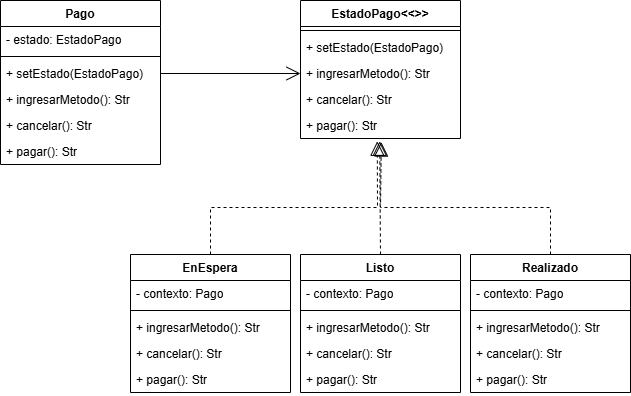

The diagram above was exported from draw.io. Its source (the exported page's mxGraphModel, read from the mxfile embedded in the PNG):
<mxGraphModel dx="1030" dy="622" grid="1" gridSize="10" guides="1" tooltips="1" connect="1" arrows="1" fold="1" page="1" pageScale="1" pageWidth="827" pageHeight="1169" math="0" shadow="0">
  <root>
    <mxCell id="0" />
    <mxCell id="1" parent="0" />
    <mxCell id="1XLqqMP9AiHN_t9QfwNX-1" parent="1" style="swimlane;fontStyle=1;align=center;verticalAlign=top;childLayout=stackLayout;horizontal=1;startSize=26;horizontalStack=0;resizeParent=1;resizeParentMax=0;resizeLast=0;collapsible=1;marginBottom=0;whiteSpace=wrap;html=1;" value="Pago" vertex="1">
      <mxGeometry height="164" width="160" x="150" y="193" as="geometry" />
    </mxCell>
    <mxCell id="1XLqqMP9AiHN_t9QfwNX-2" parent="1XLqqMP9AiHN_t9QfwNX-1" style="text;strokeColor=none;fillColor=none;align=left;verticalAlign=top;spacingLeft=4;spacingRight=4;overflow=hidden;rotatable=0;points=[[0,0.5],[1,0.5]];portConstraint=eastwest;whiteSpace=wrap;html=1;" value="- estado: EstadoPago" vertex="1">
      <mxGeometry height="26" width="160" y="26" as="geometry" />
    </mxCell>
    <mxCell id="1XLqqMP9AiHN_t9QfwNX-3" parent="1XLqqMP9AiHN_t9QfwNX-1" style="line;strokeWidth=1;fillColor=none;align=left;verticalAlign=middle;spacingTop=-1;spacingLeft=3;spacingRight=3;rotatable=0;labelPosition=right;points=[];portConstraint=eastwest;strokeColor=inherit;" value="" vertex="1">
      <mxGeometry height="8" width="160" y="52" as="geometry" />
    </mxCell>
    <mxCell id="1XLqqMP9AiHN_t9QfwNX-4" parent="1XLqqMP9AiHN_t9QfwNX-1" style="text;strokeColor=none;fillColor=none;align=left;verticalAlign=top;spacingLeft=4;spacingRight=4;overflow=hidden;rotatable=0;points=[[0,0.5],[1,0.5]];portConstraint=eastwest;whiteSpace=wrap;html=1;" value="+ setEstado(EstadoPago)" vertex="1">
      <mxGeometry height="26" width="160" y="60" as="geometry" />
    </mxCell>
    <mxCell id="1XLqqMP9AiHN_t9QfwNX-5" parent="1XLqqMP9AiHN_t9QfwNX-1" style="text;strokeColor=none;fillColor=none;align=left;verticalAlign=top;spacingLeft=4;spacingRight=4;overflow=hidden;rotatable=0;points=[[0,0.5],[1,0.5]];portConstraint=eastwest;whiteSpace=wrap;html=1;" value="+ ingresarMetodo(): Str" vertex="1">
      <mxGeometry height="26" width="160" y="86" as="geometry" />
    </mxCell>
    <mxCell id="1XLqqMP9AiHN_t9QfwNX-6" parent="1XLqqMP9AiHN_t9QfwNX-1" style="text;strokeColor=none;fillColor=none;align=left;verticalAlign=top;spacingLeft=4;spacingRight=4;overflow=hidden;rotatable=0;points=[[0,0.5],[1,0.5]];portConstraint=eastwest;whiteSpace=wrap;html=1;" value="+ cancelar(): Str" vertex="1">
      <mxGeometry height="26" width="160" y="112" as="geometry" />
    </mxCell>
    <mxCell id="1XLqqMP9AiHN_t9QfwNX-7" parent="1XLqqMP9AiHN_t9QfwNX-1" style="text;strokeColor=none;fillColor=none;align=left;verticalAlign=top;spacingLeft=4;spacingRight=4;overflow=hidden;rotatable=0;points=[[0,0.5],[1,0.5]];portConstraint=eastwest;whiteSpace=wrap;html=1;" value="+ pagar(): Str" vertex="1">
      <mxGeometry height="26" width="160" y="138" as="geometry" />
    </mxCell>
    <mxCell id="1XLqqMP9AiHN_t9QfwNX-8" parent="1" style="swimlane;fontStyle=1;align=center;verticalAlign=top;childLayout=stackLayout;horizontal=1;startSize=26;horizontalStack=0;resizeParent=1;resizeParentMax=0;resizeLast=0;collapsible=1;marginBottom=0;whiteSpace=wrap;html=1;" value="EstadoPago&amp;lt;&amp;lt;&amp;gt;&amp;gt;" vertex="1">
      <mxGeometry height="138" width="160" x="450" y="193" as="geometry" />
    </mxCell>
    <mxCell id="1XLqqMP9AiHN_t9QfwNX-10" parent="1XLqqMP9AiHN_t9QfwNX-8" style="line;strokeWidth=1;fillColor=none;align=left;verticalAlign=middle;spacingTop=-1;spacingLeft=3;spacingRight=3;rotatable=0;labelPosition=right;points=[];portConstraint=eastwest;strokeColor=inherit;" value="" vertex="1">
      <mxGeometry height="8" width="160" y="26" as="geometry" />
    </mxCell>
    <mxCell id="1XLqqMP9AiHN_t9QfwNX-11" parent="1XLqqMP9AiHN_t9QfwNX-8" style="text;strokeColor=none;fillColor=none;align=left;verticalAlign=top;spacingLeft=4;spacingRight=4;overflow=hidden;rotatable=0;points=[[0,0.5],[1,0.5]];portConstraint=eastwest;whiteSpace=wrap;html=1;" value="+ setEstado(EstadoPago)" vertex="1">
      <mxGeometry height="26" width="160" y="34" as="geometry" />
    </mxCell>
    <mxCell id="1XLqqMP9AiHN_t9QfwNX-12" parent="1XLqqMP9AiHN_t9QfwNX-8" style="text;strokeColor=none;fillColor=none;align=left;verticalAlign=top;spacingLeft=4;spacingRight=4;overflow=hidden;rotatable=0;points=[[0,0.5],[1,0.5]];portConstraint=eastwest;whiteSpace=wrap;html=1;" value="+ ingresarMetodo(): Str" vertex="1">
      <mxGeometry height="26" width="160" y="60" as="geometry" />
    </mxCell>
    <mxCell id="1XLqqMP9AiHN_t9QfwNX-13" parent="1XLqqMP9AiHN_t9QfwNX-8" style="text;strokeColor=none;fillColor=none;align=left;verticalAlign=top;spacingLeft=4;spacingRight=4;overflow=hidden;rotatable=0;points=[[0,0.5],[1,0.5]];portConstraint=eastwest;whiteSpace=wrap;html=1;" value="+ cancelar(): Str" vertex="1">
      <mxGeometry height="26" width="160" y="86" as="geometry" />
    </mxCell>
    <mxCell id="1XLqqMP9AiHN_t9QfwNX-14" parent="1XLqqMP9AiHN_t9QfwNX-8" style="text;strokeColor=none;fillColor=none;align=left;verticalAlign=top;spacingLeft=4;spacingRight=4;overflow=hidden;rotatable=0;points=[[0,0.5],[1,0.5]];portConstraint=eastwest;whiteSpace=wrap;html=1;" value="+ pagar(): Str" vertex="1">
      <mxGeometry height="26" width="160" y="112" as="geometry" />
    </mxCell>
    <mxCell id="1XLqqMP9AiHN_t9QfwNX-15" parent="1" style="swimlane;fontStyle=1;align=center;verticalAlign=top;childLayout=stackLayout;horizontal=1;startSize=26;horizontalStack=0;resizeParent=1;resizeParentMax=0;resizeLast=0;collapsible=1;marginBottom=0;whiteSpace=wrap;html=1;" value="Listo" vertex="1">
      <mxGeometry height="138" width="160" x="450" y="447" as="geometry" />
    </mxCell>
    <mxCell id="1XLqqMP9AiHN_t9QfwNX-16" parent="1XLqqMP9AiHN_t9QfwNX-15" style="text;strokeColor=none;fillColor=none;align=left;verticalAlign=top;spacingLeft=4;spacingRight=4;overflow=hidden;rotatable=0;points=[[0,0.5],[1,0.5]];portConstraint=eastwest;whiteSpace=wrap;html=1;" value="- contexto: Pago" vertex="1">
      <mxGeometry height="26" width="160" y="26" as="geometry" />
    </mxCell>
    <mxCell id="1XLqqMP9AiHN_t9QfwNX-17" parent="1XLqqMP9AiHN_t9QfwNX-15" style="line;strokeWidth=1;fillColor=none;align=left;verticalAlign=middle;spacingTop=-1;spacingLeft=3;spacingRight=3;rotatable=0;labelPosition=right;points=[];portConstraint=eastwest;strokeColor=inherit;" value="" vertex="1">
      <mxGeometry height="8" width="160" y="52" as="geometry" />
    </mxCell>
    <mxCell id="1XLqqMP9AiHN_t9QfwNX-19" parent="1XLqqMP9AiHN_t9QfwNX-15" style="text;strokeColor=none;fillColor=none;align=left;verticalAlign=top;spacingLeft=4;spacingRight=4;overflow=hidden;rotatable=0;points=[[0,0.5],[1,0.5]];portConstraint=eastwest;whiteSpace=wrap;html=1;" value="+ ingresarMetodo(): Str" vertex="1">
      <mxGeometry height="26" width="160" y="60" as="geometry" />
    </mxCell>
    <mxCell id="1XLqqMP9AiHN_t9QfwNX-20" parent="1XLqqMP9AiHN_t9QfwNX-15" style="text;strokeColor=none;fillColor=none;align=left;verticalAlign=top;spacingLeft=4;spacingRight=4;overflow=hidden;rotatable=0;points=[[0,0.5],[1,0.5]];portConstraint=eastwest;whiteSpace=wrap;html=1;" value="+ cancelar(): Str" vertex="1">
      <mxGeometry height="26" width="160" y="86" as="geometry" />
    </mxCell>
    <mxCell id="1XLqqMP9AiHN_t9QfwNX-21" parent="1XLqqMP9AiHN_t9QfwNX-15" style="text;strokeColor=none;fillColor=none;align=left;verticalAlign=top;spacingLeft=4;spacingRight=4;overflow=hidden;rotatable=0;points=[[0,0.5],[1,0.5]];portConstraint=eastwest;whiteSpace=wrap;html=1;" value="+ pagar(): Str" vertex="1">
      <mxGeometry height="26" width="160" y="112" as="geometry" />
    </mxCell>
    <mxCell id="1XLqqMP9AiHN_t9QfwNX-22" parent="1" style="swimlane;fontStyle=1;align=center;verticalAlign=top;childLayout=stackLayout;horizontal=1;startSize=26;horizontalStack=0;resizeParent=1;resizeParentMax=0;resizeLast=0;collapsible=1;marginBottom=0;whiteSpace=wrap;html=1;" value="EnEspera" vertex="1">
      <mxGeometry height="138" width="160" x="280" y="447" as="geometry" />
    </mxCell>
    <mxCell id="1XLqqMP9AiHN_t9QfwNX-23" parent="1XLqqMP9AiHN_t9QfwNX-22" style="text;strokeColor=none;fillColor=none;align=left;verticalAlign=top;spacingLeft=4;spacingRight=4;overflow=hidden;rotatable=0;points=[[0,0.5],[1,0.5]];portConstraint=eastwest;whiteSpace=wrap;html=1;" value="- contexto: Pago" vertex="1">
      <mxGeometry height="26" width="160" y="26" as="geometry" />
    </mxCell>
    <mxCell id="1XLqqMP9AiHN_t9QfwNX-24" parent="1XLqqMP9AiHN_t9QfwNX-22" style="line;strokeWidth=1;fillColor=none;align=left;verticalAlign=middle;spacingTop=-1;spacingLeft=3;spacingRight=3;rotatable=0;labelPosition=right;points=[];portConstraint=eastwest;strokeColor=inherit;" value="" vertex="1">
      <mxGeometry height="8" width="160" y="52" as="geometry" />
    </mxCell>
    <mxCell id="1XLqqMP9AiHN_t9QfwNX-25" parent="1XLqqMP9AiHN_t9QfwNX-22" style="text;strokeColor=none;fillColor=none;align=left;verticalAlign=top;spacingLeft=4;spacingRight=4;overflow=hidden;rotatable=0;points=[[0,0.5],[1,0.5]];portConstraint=eastwest;whiteSpace=wrap;html=1;" value="+ ingresarMetodo(): Str" vertex="1">
      <mxGeometry height="26" width="160" y="60" as="geometry" />
    </mxCell>
    <mxCell id="1XLqqMP9AiHN_t9QfwNX-26" parent="1XLqqMP9AiHN_t9QfwNX-22" style="text;strokeColor=none;fillColor=none;align=left;verticalAlign=top;spacingLeft=4;spacingRight=4;overflow=hidden;rotatable=0;points=[[0,0.5],[1,0.5]];portConstraint=eastwest;whiteSpace=wrap;html=1;" value="+ cancelar(): Str" vertex="1">
      <mxGeometry height="26" width="160" y="86" as="geometry" />
    </mxCell>
    <mxCell id="1XLqqMP9AiHN_t9QfwNX-27" parent="1XLqqMP9AiHN_t9QfwNX-22" style="text;strokeColor=none;fillColor=none;align=left;verticalAlign=top;spacingLeft=4;spacingRight=4;overflow=hidden;rotatable=0;points=[[0,0.5],[1,0.5]];portConstraint=eastwest;whiteSpace=wrap;html=1;" value="+ pagar(): Str" vertex="1">
      <mxGeometry height="26" width="160" y="112" as="geometry" />
    </mxCell>
    <mxCell id="1XLqqMP9AiHN_t9QfwNX-28" parent="1" style="swimlane;fontStyle=1;align=center;verticalAlign=top;childLayout=stackLayout;horizontal=1;startSize=26;horizontalStack=0;resizeParent=1;resizeParentMax=0;resizeLast=0;collapsible=1;marginBottom=0;whiteSpace=wrap;html=1;" value="Realizado" vertex="1">
      <mxGeometry height="138" width="160" x="620" y="447" as="geometry" />
    </mxCell>
    <mxCell id="1XLqqMP9AiHN_t9QfwNX-29" parent="1XLqqMP9AiHN_t9QfwNX-28" style="text;strokeColor=none;fillColor=none;align=left;verticalAlign=top;spacingLeft=4;spacingRight=4;overflow=hidden;rotatable=0;points=[[0,0.5],[1,0.5]];portConstraint=eastwest;whiteSpace=wrap;html=1;" value="- contexto: Pago" vertex="1">
      <mxGeometry height="26" width="160" y="26" as="geometry" />
    </mxCell>
    <mxCell id="1XLqqMP9AiHN_t9QfwNX-30" parent="1XLqqMP9AiHN_t9QfwNX-28" style="line;strokeWidth=1;fillColor=none;align=left;verticalAlign=middle;spacingTop=-1;spacingLeft=3;spacingRight=3;rotatable=0;labelPosition=right;points=[];portConstraint=eastwest;strokeColor=inherit;" value="" vertex="1">
      <mxGeometry height="8" width="160" y="52" as="geometry" />
    </mxCell>
    <mxCell id="1XLqqMP9AiHN_t9QfwNX-31" parent="1XLqqMP9AiHN_t9QfwNX-28" style="text;strokeColor=none;fillColor=none;align=left;verticalAlign=top;spacingLeft=4;spacingRight=4;overflow=hidden;rotatable=0;points=[[0,0.5],[1,0.5]];portConstraint=eastwest;whiteSpace=wrap;html=1;" value="+ ingresarMetodo(): Str" vertex="1">
      <mxGeometry height="26" width="160" y="60" as="geometry" />
    </mxCell>
    <mxCell id="1XLqqMP9AiHN_t9QfwNX-32" parent="1XLqqMP9AiHN_t9QfwNX-28" style="text;strokeColor=none;fillColor=none;align=left;verticalAlign=top;spacingLeft=4;spacingRight=4;overflow=hidden;rotatable=0;points=[[0,0.5],[1,0.5]];portConstraint=eastwest;whiteSpace=wrap;html=1;" value="+ cancelar(): Str" vertex="1">
      <mxGeometry height="26" width="160" y="86" as="geometry" />
    </mxCell>
    <mxCell id="1XLqqMP9AiHN_t9QfwNX-33" parent="1XLqqMP9AiHN_t9QfwNX-28" style="text;strokeColor=none;fillColor=none;align=left;verticalAlign=top;spacingLeft=4;spacingRight=4;overflow=hidden;rotatable=0;points=[[0,0.5],[1,0.5]];portConstraint=eastwest;whiteSpace=wrap;html=1;" value="+ pagar(): Str" vertex="1">
      <mxGeometry height="26" width="160" y="112" as="geometry" />
    </mxCell>
    <mxCell id="1XLqqMP9AiHN_t9QfwNX-34" edge="1" parent="1" source="1XLqqMP9AiHN_t9QfwNX-22" style="endArrow=block;dashed=1;endFill=0;endSize=12;html=1;rounded=0;exitX=0.5;exitY=0;exitDx=0;exitDy=0;entryX=0.48;entryY=1.108;entryDx=0;entryDy=0;entryPerimeter=0;" target="1XLqqMP9AiHN_t9QfwNX-14" value="">
      <mxGeometry relative="1" width="160" as="geometry">
        <Array as="points">
          <mxPoint x="360" y="400" />
          <mxPoint x="527" y="400" />
        </Array>
        <mxPoint x="330" y="320" as="sourcePoint" />
        <mxPoint x="490" y="320" as="targetPoint" />
      </mxGeometry>
    </mxCell>
    <mxCell id="1XLqqMP9AiHN_t9QfwNX-35" edge="1" parent="1" source="1XLqqMP9AiHN_t9QfwNX-15" style="endArrow=block;dashed=1;endFill=0;endSize=12;html=1;rounded=0;exitX=0.5;exitY=0;exitDx=0;exitDy=0;entryX=0.495;entryY=1.108;entryDx=0;entryDy=0;entryPerimeter=0;" target="1XLqqMP9AiHN_t9QfwNX-14" value="">
      <mxGeometry relative="1" width="160" as="geometry">
        <mxPoint x="330" y="320" as="sourcePoint" />
        <mxPoint x="490" y="320" as="targetPoint" />
      </mxGeometry>
    </mxCell>
    <mxCell id="1XLqqMP9AiHN_t9QfwNX-36" edge="1" parent="1" source="1XLqqMP9AiHN_t9QfwNX-28" style="endArrow=block;dashed=1;endFill=0;endSize=12;html=1;rounded=0;exitX=0.5;exitY=0;exitDx=0;exitDy=0;entryX=0.505;entryY=1.138;entryDx=0;entryDy=0;entryPerimeter=0;" target="1XLqqMP9AiHN_t9QfwNX-14" value="">
      <mxGeometry relative="1" width="160" as="geometry">
        <Array as="points">
          <mxPoint x="700" y="400" />
          <mxPoint x="530" y="400" />
        </Array>
        <mxPoint x="330" y="320" as="sourcePoint" />
        <mxPoint x="490" y="320" as="targetPoint" />
      </mxGeometry>
    </mxCell>
    <mxCell id="1XLqqMP9AiHN_t9QfwNX-37" edge="1" parent="1" source="1XLqqMP9AiHN_t9QfwNX-4" style="endArrow=open;endFill=1;endSize=12;html=1;rounded=0;exitX=1;exitY=0.5;exitDx=0;exitDy=0;entryX=0;entryY=0.5;entryDx=0;entryDy=0;" target="1XLqqMP9AiHN_t9QfwNX-12" value="">
      <mxGeometry relative="1" width="160" as="geometry">
        <mxPoint x="330" y="320" as="sourcePoint" />
        <mxPoint x="490" y="320" as="targetPoint" />
      </mxGeometry>
    </mxCell>
  </root>
</mxGraphModel>